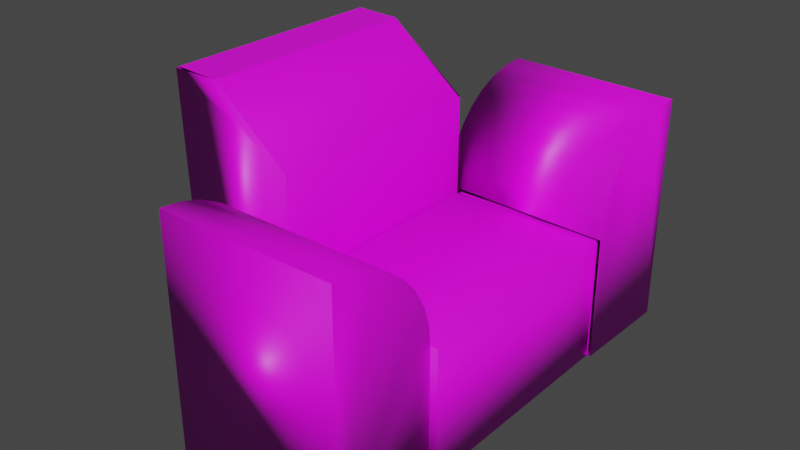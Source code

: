 # Source: SofaChair.blend  (saved by Blender 2.80.47; exported with 4.5.12 LTS)
import bpy
from mathutils import Matrix  # noqa: F401  (used for matrix-valued properties, if any)

bpy.ops.wm.read_factory_settings(use_empty=True)
scene = bpy.context.scene
scene.name = 'Scene'

# ---- collections
col_collection = bpy.data.collections.new('Collection'); scene.collection.children.link(col_collection)

# ---- images (referenced by path relative to the original .blend; pixels are not part of the script)
import os
ASSET_DIR = os.environ.get("B2B_ASSET_DIR", "")  # directory of the original .blend (textures are referenced by path, not embedded)
HERE = os.path.dirname(os.path.abspath(__file__))  # packed textures are extracted next to this script under _unpacked/

def load_image(name, relpath, width, height, colorspace="sRGB"):
    """Load a texture the original file referenced (path relative to the .blend, or extracted next to this script)."""
    p = next((c for c in (os.path.join(HERE, relpath), os.path.join(ASSET_DIR, relpath)) if relpath and os.path.exists(c)), "")
    if p:
        img = bpy.data.images.load(p, check_existing=True)
        img.name = name
    else:  # same state as the original file: an image datablock whose file is absent (Cycles renders it pink)
        img = bpy.data.images.new(name, width, height)
        img.source = "FILE"
        img.filepath = "//" + (relpath or name)
    img.colorspace_settings.name = colorspace
    return img
img_color_grid = load_image('Color Grid', '', 1024, 1024, 'sRGB')
img_couchtexture_png = load_image('CouchTexture.png', 'CouchTexture.png', 1024, 1024, 'sRGB')

# ---- materials (node trees are filled in below, after node groups)
mat_material = bpy.data.materials.new('Material')
mat_material.alpha_threshold = 0.0
mat_material.use_transparent_shadow = False
mat_material.roughness = 0.5
mat_material.line_color = (0.0, 0.0, 0.0, 1.0)
mat_color_grid = bpy.data.materials.new('Color Grid')
mat_color_grid.use_transparent_shadow = False
mat_color_grid.roughness = 0.25
mat_couch_texture = bpy.data.materials.new('Couch Texture')
mat_couch_texture.use_transparent_shadow = False
mat_couch_texture.roughness = 0.25

# ---- material node trees
mat_material.use_nodes = True; mat_material.node_tree.nodes.clear()
_N = mat_material.node_tree.nodes; _L = mat_material.node_tree.links
n0 = _N.new('ShaderNodeOutputMaterial'); n0.name = 'Material Output'; n0.location = (300, 300)
n1 = _N.new('ShaderNodeBsdfPrincipled'); n1.name = 'Principled BSDF'; n1.location = (10, 300)
n1.distribution = 'GGX'
n1.subsurface_method = 'BURLEY'
n1.inputs[3].default_value = 1.45
_L.new(n1.outputs[0], n0.inputs[0])
n0.is_active_output = True
mat_color_grid.use_nodes = True; mat_color_grid.node_tree.nodes.clear()
_N = mat_color_grid.node_tree.nodes; _L = mat_color_grid.node_tree.links
n0 = _N.new('ShaderNodeOutputMaterial'); n0.name = 'Material Output'; n0.location = (300, 300)
n1 = _N.new('ShaderNodeBsdfPrincipled'); n1.name = 'Principled BSDF'; n1.location = (10, 300)
n1.distribution = 'GGX'
n1.subsurface_method = 'BURLEY'
n1.inputs[3].default_value = 1.45
n2 = _N.new('ShaderNodeTexImage'); n2.name = 'Image Texture'; n2.location = (-280, 260)
n2.image = img_color_grid
_L.new(n1.outputs[0], n0.inputs[0])
_L.new(n2.outputs[0], n1.inputs[0])
n0.is_active_output = True
mat_couch_texture.use_nodes = True; mat_couch_texture.node_tree.nodes.clear()
_N = mat_couch_texture.node_tree.nodes; _L = mat_couch_texture.node_tree.links
n0 = _N.new('ShaderNodeOutputMaterial'); n0.name = 'Material Output'; n0.location = (300, 300)
n1 = _N.new('ShaderNodeBsdfPrincipled'); n1.name = 'Principled BSDF'; n1.location = (10, 300)
n1.distribution = 'GGX'
n1.subsurface_method = 'BURLEY'
n1.inputs[3].default_value = 1.45
n2 = _N.new('ShaderNodeTexImage'); n2.name = 'Image Texture'; n2.location = (-280, 280)
n2.image = img_couchtexture_png
_L.new(n1.outputs[0], n0.inputs[0])
_L.new(n2.outputs[0], n1.inputs[0])
n0.is_active_output = True

# ---- world
world_world = bpy.data.worlds.new('World'); scene.world = world_world
world_world.use_nodes = True; world_world.node_tree.nodes.clear()
_N = world_world.node_tree.nodes; _L = world_world.node_tree.links
n0 = _N.new('ShaderNodeOutputWorld'); n0.name = 'World Output'; n0.location = (300, 300)
n1 = _N.new('ShaderNodeBackground'); n1.name = 'Background'; n1.location = (10, 300)
n1.inputs[0].default_value = (0.05088, 0.05088, 0.05088, 1.0)
_L.new(n1.outputs[0], n0.inputs[0])
n0.is_active_output = True
world_world.color = (0.05088, 0.05088, 0.05088)
world_world.use_sun_shadow = False
world_world.sun_shadow_jitter_overblur = 0.0

# ---- meshes
me_cube = bpy.data.meshes.new('Cube')
me_cube.from_pydata([(1.0, -0.06718, 1.0), (1.0, -0.06718, -1.0), (1.0, -0.8584, 1.0), (1.0, -0.8584, -1.0), (-1.0, -0.06718, 1.0), (-1.0, -0.06718, -1.0), (-1.0, -0.8584, 1.0), (-1.0, -0.8584, -1.0), (-2.635, -0.8318, -1.139), (-2.635, -0.8574, 3.593), (-2.635, -0.07718, -1.139), (-2.635, -0.07718, 3.593), (-1.024, -0.8574, -1.139), (-1.024, -0.07718, -1.139), (-1.024, -0.8574, 2.595), (-2.022, -0.8574, 3.593), (-2.022, -0.08517, 3.593), (-1.024, -0.07718, 2.595), (-1.356, -1.218, -1.007), (-1.356, -1.218, 2.639), (-1.356, -0.8577, -1.007), (0.9054, -1.218, -1.007), (0.9054, -1.218, 2.639), (0.9054, -0.8577, -1.007), (-1.356, -1.218, 2.639), (-1.356, -0.8577, 0.9777), (-1.356, -1.148, 2.607), (-1.356, -1.08, 2.512), (-1.356, -1.018, 2.359), (-1.356, -0.9633, 2.152), (-1.356, -0.9184, 1.9), (-1.356, -0.8851, 1.613), (-1.356, -0.8646, 1.302), (0.9054, -0.8577, 0.9777), (0.9054, -1.218, 2.639), (0.9054, -0.8646, 1.302), (0.9054, -0.8851, 1.613), (0.9054, -0.9184, 1.9), (0.9054, -0.9633, 2.152), (0.9054, -1.018, 2.359), (0.9054, -1.08, 2.512), (0.9054, -1.148, 2.607), (1.116, 0.2679, -0.9309), (1.116, 0.2679, 2.715), (1.086, -0.0924, -0.9309), (-1.144, 0.2926, -0.9309), (-1.144, 0.2926, 2.715), (-1.175, -0.06777, -0.9309), (1.116, 0.2679, 2.715), (1.086, -0.0924, 1.054), (1.111, 0.1976, 2.683), (1.105, 0.1301, 2.589), (1.1, 0.06775, 2.435), (1.095, 0.01315, 2.229), (1.091, -0.03167, 1.977), (1.088, -0.06497, 1.69), (1.087, -0.08547, 1.378), (-1.175, -0.06777, 1.054), (-1.144, 0.2926, 2.715), (-1.174, -0.06085, 1.378), (-1.172, -0.04034, 1.69), (-1.17, -0.007044, 1.977), (-1.166, 0.03777, 2.229), (-1.161, 0.09237, 2.435), (-1.156, 0.1547, 2.589), (-1.15, 0.2223, 2.683), (-1.0, -0.08033, 1.0), (-1.024, -0.0827, 2.595), (1.0, -0.07273, -1.0), (1.0, -0.07563, 1.0), (-2.022, -0.08649, 3.593), (-2.635, -0.08415, -1.139), (-2.635, -0.07208, 3.593), (-1.024, -0.07208, -1.139), (-1.0, -0.08825, -1.0), (-2.022, 0.1101, 3.593), (-2.022, -0.8574, 3.593), (-2.022, -0.08649, 3.593), (-2.645, -0.08649, -0.9423), (-2.645, 0.1134, -0.9423), (-1.162, 0.3054, 2.064), (-1.162, 0.1101, 2.064), (-2.62, -0.8483, 3.604), (-2.62, -0.07741, 3.604)], [(72, 11)], [(3, 2, 6, 7), (7, 6, 66, 74), (74, 68, 3, 7), (5, 4, 0, 1), (12, 14, 15, 9, 8), (10, 11, 16, 17, 13), (71, 73, 12, 8), (13, 17, 67, 14, 12, 73), (10, 13, 73, 71), (20, 25, 33, 23), (23, 33, 35, 36, 37, 38, 39, 40, 41, 34, 22, 21), (21, 22, 19, 18), (20, 23, 21, 18), (18, 19, 24, 26, 27, 28, 29, 30, 31, 32, 25, 20), (24, 34, 41, 26), (26, 41, 40, 27), (27, 40, 39, 28), (28, 39, 38, 29), (29, 38, 37, 30), (30, 37, 36, 31), (31, 36, 35, 32), (32, 35, 33, 25), (34, 24, 19, 22), (47, 57, 59, 60, 61, 62, 63, 64, 65, 58, 46, 45), (45, 46, 43, 42), (44, 47, 45, 42), (42, 43, 48, 50, 51, 52, 53, 54, 55, 56, 49, 44), (48, 58, 65, 50), (50, 65, 64, 51), (51, 64, 63, 52), (52, 63, 62, 53), (53, 62, 61, 54), (54, 61, 60, 55), (55, 60, 59, 56), (56, 59, 57, 49), (69, 66, 6, 2), (68, 69, 2, 3), (67, 70, 15, 14), (8, 9, 72, 71), (15, 70, 77, 76), (76, 77, 83, 82)])
me_cube.polygons.foreach_set('use_smooth', [True] * 41)
me_cube.polygons.foreach_set('material_index', [2, 2, 2, 2, 2, 2, 2, 2, 2, 2, 2, 2, 2, 2, 2, 2, 2, 2, 2, 2, 2, 2, 2, 2, 2, 2, 2, 2, 2, 2, 2, 2, 2, 2, 2, 2, 2, 2, 2, 2, 2])
_uv = me_cube.uv_layers.new(name='UVMap')
_uv.uv.foreach_set('vector', [0.8747, 0.1669, 0.705, 0.1665, 0.705, 0.0, 0.8747, 0.0004775, 0.8424, 0.6369, 0.8424, 0.8034, 0.758, 0.8034, 0.7589, 0.6369, 0.6215, 0.1665, 0.6198, 7.451e-09, 0.705, 1.489e-08, 0.705, 0.1665, 0.8423, 0.4703, 0.6719, 0.4701, 0.6719, 0.3037, 0.8423, 0.3039, 0.3419, 0.394, 0.3419, 0.7035, 0.2569, 0.7864, 0.2047, 0.7866, 0.2047, 0.3944, 0.5346, 0.6975, 0.5346, 0.3037, 0.5869, 0.3037, 0.6719, 0.3866, 0.6719, 0.6973, 0.3419, 0.8561, 0.4793, 0.8561, 0.4793, 0.9392, 0.3419, 0.9392, 0.00141, 0.3948, 0.0, 0.08384, 0.08628, 0.08347, 0.1703, 0.0831, 0.1717, 0.394, 0.08654, 0.3944, 0.3419, 0.7729, 0.4793, 0.7729, 0.4793, 0.8561, 0.3419, 0.8561, 0.0003934, 0.6964, 0.0005995, 0.5313, 0.1933, 0.5313, 0.1931, 0.6964, 0.1406, 1.0, 0.1406, 0.8347, 0.1412, 0.8077, 0.143, 0.7818, 0.1458, 0.7579, 0.1496, 0.7369, 0.1543, 0.7197, 0.1596, 0.7069, 0.1654, 0.6991, 0.1714, 0.6964, 0.1714, 0.6964, 0.1714, 1.0, 0.5346, 0.3037, 0.5346, 0.6058, 0.3419, 0.6064, 0.3419, 0.3042, 0.927, 0.1883, 0.927, 0.0, 0.9577, 4.963e-09, 0.9577, 0.1883, 1.0, 0.1667, 1.0, 0.4703, 1.0, 0.4703, 0.994, 0.4677, 0.9882, 0.4598, 0.9829, 0.447, 0.9783, 0.4298, 0.9745, 0.4089, 0.9716, 0.3849, 0.9699, 0.359, 0.9693, 0.332, 0.9693, 0.1667, 0.5124, 0.7947, 0.5124, 0.6064, 0.5184, 0.6064, 0.5184, 0.7947, 0.0, 0.3948, 0.1927, 0.3948, 0.1929, 0.4028, 0.0001693, 0.4028, 0.0001693, 0.4028, 0.1929, 0.4028, 0.193, 0.4158, 0.0003185, 0.4158, 0.0003185, 0.4158, 0.193, 0.4158, 0.1931, 0.4332, 0.0004417, 0.4332, 0.0004417, 0.4332, 0.1931, 0.4332, 0.1932, 0.4543, 0.0005344, 0.4543, 0.0005344, 0.4543, 0.1932, 0.4543, 0.1933, 0.4783, 0.0005928, 0.4783, 0.0005928, 0.4783, 0.1933, 0.4783, 0.1933, 0.5043, 0.0006148, 0.5043, 0.0006148, 0.5043, 0.1933, 0.5043, 0.1933, 0.5313, 0.0005995, 0.5313, 0.0, 0.0, 0.0, 0.0, 0.0, 0.0, 0.0, 0.0, 0.9658, 0.7739, 0.9658, 0.6086, 0.9664, 0.5816, 0.9681, 0.5557, 0.971, 0.5318, 0.9748, 0.5108, 0.9795, 0.4936, 0.9848, 0.4808, 0.9906, 0.473, 0.9966, 0.4703, 0.9966, 0.4703, 0.9966, 0.7739, 0.5345, 0.0, 0.5345, 0.3034, 0.3419, 0.3037, 0.3419, 0.0003096, 0.1714, 0.8847, 0.1714, 0.6964, 0.2021, 0.6986, 0.2021, 0.8869, 0.935, 0.7739, 0.935, 0.4703, 0.935, 0.4703, 0.941, 0.473, 0.9468, 0.4808, 0.9521, 0.4936, 0.9568, 0.5108, 0.9606, 0.5318, 0.9635, 0.5557, 0.9652, 0.5816, 0.9658, 0.6086, 0.9658, 0.7739, 0.2047, 0.394, 0.2047, 0.5823, 0.1987, 0.5827, 0.1987, 0.3945, 0.1406, 0.6964, 0.1406, 0.8845, 0.1321, 0.8851, 0.1321, 0.697, 0.1321, 0.697, 0.1321, 0.8851, 0.1185, 0.8857, 0.1185, 0.6976, 0.1185, 0.6976, 0.1185, 0.8857, 0.1005, 0.8861, 0.1005, 0.698, 0.1005, 0.698, 0.1005, 0.8861, 0.0788, 0.8865, 0.0788, 0.6983, 0.0788, 0.6983, 0.0788, 0.8865, 0.05416, 0.8867, 0.05416, 0.6986, 0.05416, 0.6986, 0.05416, 0.8867, 0.02755, 0.8868, 0.02755, 0.6987, 0.02755, 0.6987, 0.02755, 0.8868, 0.0, 0.8867, 2.033e-08, 0.6986, 0.4268, 0.6064, 0.4263, 0.7729, 0.3419, 0.7729, 0.3419, 0.6064, 0.7572, 0.6369, 0.7575, 0.4703, 0.8424, 0.4703, 0.8424, 0.6369, 0.08628, 0.08347, 0.0881, 0.0003614, 0.1717, 0.0, 0.1703, 0.0831, 0.1717, 0.394, 0.1717, 1.985e-08, 0.2568, 9.926e-09, 0.2568, 0.394, 0.1717, 0.0, 0.0881, 0.0003614, 0.0881, 0.0003614, 0.1717, 0.0, 0.1717, 0.0, 0.0881, 0.0003614, 0.0881, 0.0003614, 0.1717, 0.0])
me_cube.materials.append(mat_material)
me_cube.materials.append(mat_color_grid)
me_cube.materials.append(mat_couch_texture)
me_cube.use_remesh_preserve_volume = False
me_cube.use_remesh_preserve_attributes = False
me_cube.use_mirror_vertex_groups = False
me_cube.update()

# ---- objects
ob_cube = bpy.data.objects.new('Cube', me_cube)

# ---- transforms, parenting, visibility, modifiers, constraints
ob_cube.location = (0.0, 0.0, 1.443)
ob_cube.scale = (1.242, 4.746, 1.0)
ob_cube.lock_rotations_4d = False
ob_cube.empty_display_type = 'ARROWS'
ob_cube.lineart.crease_threshold = 0.0

# ---- collection membership
scene.collection.objects.link(ob_cube)

# ---- scene / render settings (as saved in the file)
scene.frame_start = 1; scene.frame_end = 250; scene.frame_set(1)
scene.render.engine = 'BLENDER_EEVEE_NEXT'
scene.cycles.use_denoising = False
scene.cycles.samples = 128
scene.cycles.sampling_pattern = 'TABULATED_SOBOL'
scene.cycles.use_adaptive_sampling = False
scene.cycles.use_light_tree = False
scene.view_settings.view_transform = 'Filmic'
bpy.context.view_layer.update()

# ---- added for rendering (the .blend has no active camera and no usable light): camera, sun
cam_auto = bpy.data.cameras.new('AutoCamera')
cam_auto.lens = 50.0
cam_auto.sensor_width = 36.0
cam_auto.clip_end = 1000.0
ob_auto_camera = bpy.data.objects.new('AutoCamera', cam_auto)
scene.collection.objects.link(ob_auto_camera)
ob_auto_camera.location = (8.14477, -13.0786, 9.95044)
ob_auto_camera.rotation_euler = (1.09748, -7.21219e-08, 0.694738)
scene.camera = ob_auto_camera
light_auto_sun = bpy.data.lights.new('AutoSun', 'SUN')
light_auto_sun.energy = 3.0
light_auto_sun.angle = 0.0523599
ob_auto_sun = bpy.data.objects.new('AutoSun', light_auto_sun)
scene.collection.objects.link(ob_auto_sun)
ob_auto_sun.rotation_euler = (0.872665, 0.174533, 0.523599)
bpy.context.view_layer.update()
